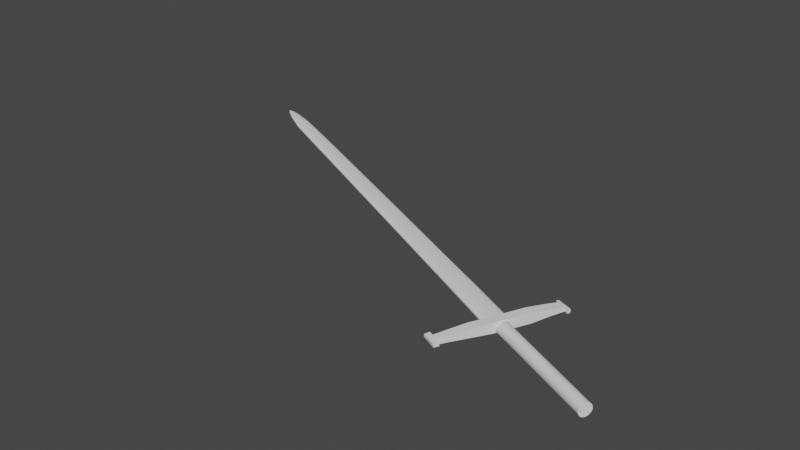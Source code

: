 # Source: prakt2.blend  (saved by Blender 3.6.13; exported with 4.5.12 LTS)
import bpy
from mathutils import Matrix  # noqa: F401  (used for matrix-valued properties, if any)

bpy.ops.wm.read_factory_settings(use_empty=True)
scene = bpy.context.scene
scene.name = 'Scene'

# ---- collections
col_collection = bpy.data.collections.new('Collection'); scene.collection.children.link(col_collection)

# ---- world
world_world = bpy.data.worlds.new('World'); scene.world = world_world
world_world.use_nodes = True; world_world.node_tree.nodes.clear()
_N = world_world.node_tree.nodes; _L = world_world.node_tree.links
n0 = _N.new('ShaderNodeOutputWorld'); n0.name = 'World Output'; n0.location = (300, 300)
n1 = _N.new('ShaderNodeBackground'); n1.name = 'Background'; n1.location = (10, 300)
n1.inputs[0].default_value = (0.05088, 0.05088, 0.05088, 1.0)
_L.new(n1.outputs[0], n0.inputs[0])
n0.is_active_output = True
world_world.color = (0.05088, 0.05088, 0.05088)
world_world.use_sun_shadow = False
world_world.sun_shadow_jitter_overblur = 0.0

# ---- meshes
me_plane = bpy.data.meshes.new('Plane')
me_plane.from_pydata([(-2.468, 1.221, 0.03753), (-2.415, 1.206, 0.03455), (-2.256, 1.14, 0.02316), (-2.045, 1.051, 0.01812), (-1.159, 0.6234, 0.01812), (0.01074, 0.05834, 0.01812), (-2.47, 1.219, 0.03753), (-2.425, 1.186, 0.03356), (-2.276, 1.102, 0.02317), (-2.09, 0.9914, 0.01813), (-1.196, 0.544, 0.01813), (-0.03634, -0.03637, 0.01813), (-2.468, 1.221, 0.03863), (-2.256, 1.139, 0.05785), (-2.045, 1.05, 0.05967), (-1.159, 0.6225, 0.05967), (0.01033, 0.05749, 0.05967), (-2.47, 1.219, 0.03872), (-2.275, 1.103, 0.05784), (-2.09, 0.9922, 0.05966), (-1.195, 0.5448, 0.05966), (-0.03592, -0.03553, 0.05966), (0.0248, 0.08712, 0.04699), (-1.145, 0.6522, 0.04699), (-2.405, 1.222, 0.0417), (-2.244, 1.17, 0.04387), (-2.031, 1.08, 0.04493), (-2.44, 1.178, 0.0417), (-2.293, 1.075, 0.04387), (-1.21, 0.5154, 0.04699), (-0.05071, -0.065, 0.04699), (-2.106, 0.9632, 0.04493), (-2.42, 1.189, 0.04858), (-2.414, 1.2, 0.04858), (0.0248, 0.08712, 0.03079), (-1.145, 0.6522, 0.03079), (-2.405, 1.222, 0.03608), (-2.244, 1.17, 0.03391), (-2.031, 1.08, 0.03286), (-2.44, 1.178, 0.03608), (-2.293, 1.075, 0.03391), (-2.106, 0.9632, 0.03286), (-1.21, 0.5154, 0.03079), (-0.05071, -0.065, 0.03079), (0.5621, -0.3364, 0.05965), (0.6391, -0.2162, 0.02849), (0.5618, -0.3732, 0.04929), (0.6391, -0.2162, 0.04929), (0.6102, -0.2387, 0.05966), (0.611, -0.2381, 0.01523), (0.5618, -0.3732, 0.02849), (0.5621, -0.3375, 0.01523), (-2.47, 1.22, 0.03977), (-2.469, 1.221, 0.03969), (-2.469, 1.221, 0.03677), (-2.47, 1.22, 0.03677), (1.319, -0.5833, 0.06435), (1.333, -0.5587, 0.04614), (1.333, -0.5587, 0.02533), (1.247, -0.7174, 0.02536), (1.247, -0.7174, 0.04617), (1.258, -0.6981, 0.06103), (1.257, -0.7018, 0.01269), (1.319, -0.5808, 0.013)], [], [(16, 21, 20, 15), (38, 35, 23, 26), (43, 42, 29, 30), (50, 43, 30, 46), (6, 0, 12, 17), (58, 57, 56, 63), (39, 6, 17, 27), (35, 34, 22, 23), (41, 40, 28, 31), (40, 39, 27, 28), (0, 36, 24, 12), (36, 37, 25, 24), (37, 38, 26, 25), (41, 42, 29, 31), (16, 15, 23, 22), (48, 44, 21, 16), (13, 33, 24, 25), (14, 13, 25, 26), (15, 14, 26, 23), (48, 16, 22, 47), (14, 19, 18, 13), (32, 18, 28, 27), (20, 21, 30, 29), (18, 19, 31, 28), (52, 32, 27, 17), (12, 24, 33, 53), (13, 18, 32, 33), (14, 15, 20, 19), (33, 32, 52, 53), (4, 5, 34, 35), (1, 2, 37, 36), (2, 3, 38, 37), (3, 4, 35, 38), (55, 7, 1, 54), (8, 7, 39, 40), (9, 8, 40, 41), (11, 10, 42, 43), (51, 11, 43, 50), (19, 20, 29, 42, 10, 9, 41, 31), (19, 31, 29, 20), (34, 45, 47, 22), (21, 44, 46, 30), (5, 49, 45, 34), (2, 8, 7, 1), (3, 9, 8, 2), (4, 10, 9, 3), (5, 11, 10, 4), (49, 51, 11, 5), (54, 1, 36, 0), (6, 39, 7, 55), (10, 42, 41, 9), (6, 55, 54, 0), (12, 53, 52, 17), (50, 46, 60, 59), (45, 58, 57, 47), (56, 57, 47, 48), (60, 61, 44, 46), (44, 61, 56, 48), (61, 60, 46, 44, 48, 47, 57, 56), (56, 57, 58, 63, 62, 59, 60, 61), (60, 59, 62, 61), (63, 56, 61, 62), (49, 63, 62, 51), (49, 63, 58, 45), (51, 50, 59, 62)])
_uv = me_plane.uv_layers.new(name='UVMap')
_uv.uv.foreach_set('vector', [0.0, 0.0, 0.0, 0.0, 0.0, 0.0, 0.0, 0.0, 0.0, 0.0, 0.0, 0.0, 0.0, 0.0, 0.0, 0.0, 0.0, 0.0, 0.0, 0.0, 0.0, 0.0, 0.0, 0.0, 0.0, 0.0, 0.0, 0.0, 0.0, 0.0, 0.0, 0.0, 0.0, 0.0, 0.0, 0.0, 0.0, 0.0, 0.0, 0.0, 0.0, 0.0, 0.0, 0.0, 0.0, 0.0, 0.0, 0.0, 0.0, 0.0, 0.0, 0.0, 0.0, 0.0, 0.0, 0.0, 0.0, 0.0, 0.0, 0.0, 0.0, 0.0, 0.0, 0.0, 0.0, 0.0, 0.0, 0.0, 0.0, 0.0, 0.0, 0.0, 0.0, 0.0, 0.0, 0.0, 0.0, 0.0, 0.0, 0.0, 0.0, 0.0, 0.0, 0.0, 0.0, 0.0, 0.0, 0.0, 0.0, 0.0, 0.0, 0.0, 0.0, 0.0, 0.0, 0.0, 0.0, 0.0, 0.0, 0.0, 0.0, 0.0, 0.0, 0.0, 0.0, 0.0, 0.0, 0.0, 0.0, 0.0, 0.0, 0.0, 0.0, 0.0, 0.0, 0.0, 0.0, 0.0, 0.0, 0.0, 0.0, 0.0, 0.0, 0.0, 0.0, 0.0, 0.0, 0.0, 0.0, 0.0, 0.0, 0.0, 0.0, 0.0, 0.0, 0.0, 0.0, 0.0, 0.0, 0.0, 0.0, 0.0, 0.0, 0.0, 0.0, 0.0, 0.0, 0.0, 0.0, 0.0, 0.0, 0.0, 0.0, 0.0, 0.0, 0.0, 0.0, 0.0, 0.0, 0.0, 0.0, 0.0, 0.0, 0.0, 0.0, 0.0, 0.0, 0.0, 0.0, 0.0, 0.0, 0.0, 0.0, 0.0, 0.0, 0.0, 0.0, 0.0, 0.0, 0.0, 0.0, 0.0, 0.0, 0.0, 0.0, 0.0, 0.0, 0.0, 0.0, 0.0, 0.0, 0.0, 0.0, 0.0, 0.0, 0.0, 0.0, 0.0, 0.0, 0.0, 0.0, 0.0, 0.0, 0.0, 0.0, 0.0, 0.0, 0.0, 0.0, 0.0, 0.0, 0.0, 0.0, 0.0, 0.0, 0.0, 0.0, 0.0, 0.0, 0.0, 0.0, 0.0, 0.0, 0.0, 0.0, 0.0, 0.0, 0.0, 0.0, 0.0, 0.0, 0.0, 0.0, 0.0, 0.0, 0.0, 0.0, 0.0, 0.0, 0.0, 0.0, 0.0, 0.0, 0.0, 0.0, 0.0, 0.0, 0.0, 0.0, 0.0, 0.0, 0.0, 0.0, 0.0, 0.0, 0.0, 0.0, 0.0, 0.0, 0.0, 0.0, 0.0, 0.0, 0.0, 0.0, 0.0, 0.0, 0.0, 0.0, 0.0, 0.0, 0.0, 0.0, 0.0, 0.0, 0.0, 0.0, 0.0, 0.0, 0.0, 0.0, 0.0, 0.0, 0.0, 0.0, 0.0, 0.0, 0.0, 0.0, 0.0, 0.0, 0.0, 0.0, 0.0, 0.0, 0.0, 0.0, 0.0, 0.0, 0.0, 0.0, 0.0, 0.0, 0.0, 0.0, 0.0, 0.0, 0.0, 0.0, 0.0, 0.0, 0.0, 0.0, 0.0, 0.0, 0.0, 0.0, 0.0, 0.0, 0.0, 0.0, 0.0, 0.0, 0.0, 0.0, 0.0, 0.0, 0.0, 0.0, 0.0, 0.0, 0.0, 0.0, 0.0, 0.0, 0.0, 0.0, 0.0, 0.0, 0.0, 0.0, 0.0, 0.0, 0.0, 0.0, 0.0, 0.0, 0.0, 0.0, 0.0, 0.0, 0.0, 0.0, 0.0, 0.0, 0.0, 0.0, 0.0, 0.0, 0.0, 0.0, 0.0, 0.0, 0.0, 0.0, 0.0, 0.0, 0.0, 0.0, 0.0, 0.0, 0.0, 0.0, 0.0, 0.0, 0.0, 0.0, 0.0, 0.0, 0.0, 0.0, 0.0, 0.0, 0.0, 0.0, 0.0, 0.0, 0.0, 0.0, 0.0, 0.0, 0.0, 0.0, 0.0, 0.0, 0.0, 0.0, 0.0, 0.0, 0.0, 0.0, 0.0, 0.0, 0.0, 0.0, 0.0, 0.0, 0.0, 0.0, 0.0, 0.0, 0.0, 0.0, 0.0, 0.0, 0.0, 0.0, 0.0, 0.0, 0.0, 0.0, 0.0, 0.0, 0.0, 0.0, 0.0, 0.0, 0.0, 0.0, 0.0, 0.0, 0.0, 0.0, 0.0, 0.0, 0.0, 0.0, 0.0, 0.0, 0.0, 0.0, 0.0, 0.0, 0.0, 0.0, 0.0, 0.0, 0.0, 0.0, 0.0, 0.0, 0.0, 0.0, 0.0, 0.0, 0.0, 0.0, 0.0, 0.0, 0.0, 0.0, 0.0, 0.0, 0.0, 0.0, 0.0, 0.0, 0.0, 0.0, 0.0, 0.0, 0.0, 0.0, 0.0, 0.0, 0.0, 0.0, 0.0, 0.0, 0.0, 0.0, 0.0, 0.0, 0.0, 0.0, 0.0, 0.0, 0.0, 0.0, 0.0, 0.0, 0.0, 0.0, 0.0, 0.0, 0.0, 0.0, 0.0, 0.0, 0.0, 0.0, 0.0, 0.0, 0.0, 0.0, 0.0, 0.0, 0.0, 0.0, 0.0, 0.0, 0.0, 0.0, 0.0, 0.0, 0.0, 0.0, 0.0, 0.0, 0.0, 0.0, 0.0, 0.0, 0.0, 0.0, 0.0, 0.0, 0.0, 0.0, 0.0, 0.0, 0.0, 0.0, 0.0, 0.0, 0.0, 0.0, 0.0, 0.0, 0.0, 0.0, 0.0, 0.0, 0.0])
me_plane.update()
me_plane_001 = bpy.data.meshes.new('Plane.001')
me_plane_001.from_pydata([(1.459, -0.1613, 0.02752), (1.527, -0.1863, 0.02752), (1.1, -1.107, 0.03364), (1.036, -1.075, 0.03364), (1.459, -0.1613, 0.05587), (1.527, -0.1863, 0.05587), (1.1, -1.107, 0.05643), (1.036, -1.075, 0.05643), (1.469, -0.3102, 0.01694), (1.408, -0.4418, 0.0), (1.347, -0.5733, 0.0), (1.286, -0.7049, 0.0), (1.226, -0.8365, 0.01181), (1.165, -0.968, 0.02341), (1.469, -0.3102, 0.07288), (1.408, -0.4418, 0.08478), (1.347, -0.5733, 0.08478), (1.286, -0.7049, 0.08478), (1.226, -0.8365, 0.08478), (1.165, -0.968, 0.07268), (1.403, -0.2822, 0.01694), (1.342, -0.4127, 0.0), (1.293, -0.5211, -0.005976), (1.208, -0.7007, -0.007798), (1.161, -0.8044, 0.01181), (1.101, -0.9349, 0.02241), (1.403, -0.2822, 0.07288), (1.342, -0.4127, 0.08478), (1.293, -0.5211, 0.08478), (1.208, -0.7007, 0.08222), (1.161, -0.8044, 0.08478), (1.101, -0.9349, 0.07268), (1.036, -1.075, 0.04765), (1.1, -1.107, 0.04765), (1.527, -0.1863, 0.04445), (1.459, -0.1613, 0.04445), (1.469, -0.3102, 0.05735), (1.408, -0.4418, 0.06809), (1.347, -0.5733, 0.06809), (1.286, -0.7049, 0.06809), (1.226, -0.8365, 0.06809), (1.101, -0.9349, 0.05542), (1.161, -0.8044, 0.06296), (1.208, -0.7007, 0.06527), (1.293, -0.5211, 0.06809), (1.342, -0.4127, 0.06809), (1.403, -0.2822, 0.05034), (1.165, -0.968, 0.05542), (1.036, -1.075, 0.04109), (1.527, -0.1863, 0.03528), (1.1, -1.107, 0.04109), (1.459, -0.1613, 0.03528), (1.469, -0.3102, 0.0331), (1.408, -0.4418, 0.01894), (1.347, -0.5733, 0.01894), (1.286, -0.7049, 0.01894), (1.226, -0.8365, 0.0322), (1.101, -0.9349, 0.0374), (1.161, -0.8044, 0.0322), (1.208, -0.7007, 0.007964), (1.293, -0.5211, 0.007996), (1.342, -0.4127, 0.01894), (1.403, -0.2822, 0.0331), (1.165, -0.968, 0.0374), (1.517, -0.2071, 0.02575), (1.498, -0.2483, 0.02222), (1.517, -0.2071, 0.05872), (1.498, -0.2483, 0.06439), (1.449, -0.1815, 0.02575), (1.43, -0.2218, 0.02222), (1.449, -0.1815, 0.05872), (1.43, -0.2218, 0.06439), (1.498, -0.2483, 0.05091), (1.517, -0.2071, 0.04661), (1.449, -0.1815, 0.04543), (1.43, -0.2218, 0.0474), (1.449, -0.1815, 0.03492), (1.43, -0.2218, 0.03419), (1.498, -0.2483, 0.03419), (1.517, -0.2071, 0.03492), (1.139, -1.023, 0.02746), (1.118, -1.07, 0.03087), (1.139, -1.023, 0.06624), (1.118, -1.07, 0.06082), (1.075, -0.9905, 0.06624), (1.053, -1.037, 0.06082), (1.075, -0.9905, 0.05234), (1.053, -1.037, 0.04975), (1.139, -1.023, 0.05234), (1.118, -1.07, 0.04975), (1.075, -0.9905, 0.03886), (1.053, -1.037, 0.04009), (1.139, -1.023, 0.03886), (1.118, -1.07, 0.04009), (1.075, -0.9905, 0.02686), (1.053, -1.037, 0.0306), (1.018, -1.021, 0.06082), (1.0, -1.059, 0.05643), (1.0, -1.059, 0.04765), (1.0, -1.059, 0.04109), (1.0, -1.059, 0.03364), (1.018, -1.021, 0.04975), (1.018, -1.021, 0.04009), (1.018, -1.021, 0.0306), (1.435, -0.1504, 0.04445), (1.435, -0.1504, 0.05587), (1.435, -0.1504, 0.03528), (1.435, -0.1504, 0.02752), (1.426, -0.1706, 0.02575), (1.426, -0.1706, 0.05872), (1.426, -0.1706, 0.04543), (1.426, -0.1706, 0.03492), (1.557, -0.2004, 0.03528), (1.557, -0.2004, 0.02752), (1.557, -0.2004, 0.05587), (1.557, -0.2004, 0.04445), (1.547, -0.2211, 0.04661), (1.547, -0.2211, 0.03492), (1.547, -0.2211, 0.02575), (1.547, -0.2211, 0.05872), (1.14, -1.08, 0.03087), (1.122, -1.118, 0.03364), (1.14, -1.08, 0.06082), (1.122, -1.118, 0.05643), (1.122, -1.118, 0.04765), (1.122, -1.118, 0.04109), (1.14, -1.08, 0.04975), (1.14, -1.08, 0.04009)], [(24, 58)], [(24, 23, 59, 58, 57, 25), (7, 6, 33, 32), (81, 2, 121, 120), (74, 76, 111, 110), (35, 34, 5, 4), (72, 36, 14, 67), (36, 37, 15, 14), (37, 38, 16, 15), (38, 39, 17, 16), (39, 40, 18, 17), (86, 41, 31, 84), (41, 42, 30, 31), (42, 43, 29, 30), (45, 46, 26, 27), (70, 4, 5, 66), (26, 14, 15, 27), (60, 44, 43, 59), (29, 17, 18, 30), (30, 18, 19, 31), (85, 83, 6, 7), (44, 45, 27, 28), (16, 28, 27, 15), (17, 29, 28, 16), (44, 28, 29, 43), (11, 12, 56, 55), (18, 40, 47, 19), (69, 20, 8, 65), (22, 10, 11, 23), (60, 61, 45, 44), (61, 62, 46, 45), (58, 59, 43, 42), (57, 58, 42, 41), (90, 57, 41, 86), (55, 56, 40, 39), (54, 55, 39, 38), (53, 54, 38, 37), (52, 53, 37, 36), (78, 52, 36, 72), (51, 49, 34, 35), (50, 48, 32, 33), (35, 4, 105, 104), (83, 89, 126, 122), (70, 74, 110, 109), (2, 3, 48, 50), (0, 1, 49, 51), (65, 8, 52, 78), (8, 9, 53, 52), (9, 10, 54, 53), (10, 11, 55, 54), (13, 63, 56, 12), (94, 25, 57, 90), (12, 11, 23, 24), (13, 12, 24, 25), (21, 20, 62, 61), (22, 21, 61, 60), (40, 56, 63, 47), (22, 60, 59, 23), (50, 33, 124, 125), (80, 13, 25, 94), (10, 9, 21, 22), (9, 8, 20, 21), (73, 66, 119, 116), (64, 65, 78, 79), (20, 69, 77, 62), (69, 68, 76, 77), (62, 77, 75, 46), (77, 76, 74, 75), (5, 34, 115, 114), (79, 78, 72, 73), (0, 68, 64, 1), (68, 69, 65, 64), (26, 71, 67, 14), (71, 70, 66, 67), (64, 79, 117, 118), (73, 72, 67, 66), (46, 75, 71, 26), (75, 74, 70, 71), (2, 81, 95, 3), (81, 80, 94, 95), (47, 63, 92, 88), (88, 92, 93, 89), (91, 87, 101, 102), (95, 94, 90, 91), (19, 47, 88, 82), (82, 88, 89, 83), (7, 32, 98, 97), (91, 90, 86, 87), (31, 19, 82, 84), (84, 82, 83, 85), (87, 85, 96, 101), (87, 86, 84, 85), (63, 13, 80, 92), (92, 80, 81, 93), (100, 103, 102, 99), (99, 102, 101, 98), (98, 101, 96, 97), (32, 48, 99, 98), (95, 91, 102, 103), (3, 95, 103, 100), (48, 3, 100, 99), (85, 7, 97, 96), (110, 104, 105, 109), (111, 106, 104, 110), (108, 107, 106, 111), (76, 68, 108, 111), (4, 70, 109, 105), (51, 35, 104, 106), (68, 0, 107, 108), (0, 51, 106, 107), (113, 118, 117, 112), (112, 117, 116, 115), (115, 116, 119, 114), (49, 1, 113, 112), (66, 5, 114, 119), (79, 73, 116, 117), (34, 49, 112, 115), (1, 64, 118, 113), (127, 120, 121, 125), (122, 126, 124, 123), (126, 127, 125, 124), (89, 93, 127, 126), (33, 6, 123, 124), (2, 50, 125, 121), (6, 83, 122, 123), (93, 81, 120, 127)])
_uv = me_plane_001.uv_layers.new(name='UVMap')
_uv.uv.foreach_set('vector', [0.0, 0.0, 0.0, 0.0, 0.0, 0.0, 0.0, 0.0, 0.0, 0.0, 0.0, 0.0, 0.0, 0.0, 0.0, 0.0, 0.0, 0.0, 0.0, 0.0, 0.0, 0.0, 0.0, 0.0, 0.0, 0.0, 0.0, 0.0, 0.0, 0.0, 0.0, 0.0, 0.0, 0.0, 0.0, 0.0, 0.0, 0.0, 0.0, 0.0, 0.0, 0.0, 0.0, 0.0, 0.0, 0.0, 0.0, 0.0, 0.0, 0.0, 0.0, 0.0, 0.0, 0.0, 0.0, 0.0, 0.0, 0.0, 0.0, 0.0, 0.0, 0.0, 0.0, 0.0, 0.0, 0.0, 0.0, 0.0, 0.0, 0.0, 0.0, 0.0, 0.0, 0.0, 0.0, 0.0, 0.0, 0.0, 0.0, 0.0, 0.0, 0.0, 0.0, 0.0, 0.0, 0.0, 0.0, 0.0, 0.0, 0.0, 0.0, 0.0, 0.0, 0.0, 0.0, 0.0, 0.0, 0.0, 0.0, 0.0, 0.0, 0.0, 0.0, 0.0, 0.0, 0.0, 0.0, 0.0, 0.0, 0.0, 0.0, 0.0, 0.0, 0.0, 0.0, 0.0, 0.0, 0.0, 0.0, 0.0, 0.0, 0.0, 0.0, 0.0, 0.0, 0.0, 0.0, 0.0, 0.0, 0.0, 0.0, 0.0, 0.0, 0.0, 0.0, 0.0, 0.0, 0.0, 0.0, 0.0, 0.0, 0.0, 0.0, 0.0, 0.0, 0.0, 0.0, 0.0, 0.0, 0.0, 0.0, 0.0, 0.0, 0.0, 0.0, 0.0, 0.0, 0.0, 0.0, 0.0, 0.0, 0.0, 0.0, 0.0, 0.0, 0.0, 0.0, 0.0, 0.0, 0.0, 0.0, 0.0, 0.0, 0.0, 0.0, 0.0, 0.0, 0.0, 0.0, 0.0, 0.0, 0.0, 0.0, 0.0, 0.0, 0.0, 0.0, 0.0, 0.0, 0.0, 0.0, 0.0, 0.0, 0.0, 0.0, 0.0, 0.0, 0.0, 0.0, 0.0, 0.0, 0.0, 0.0, 0.0, 0.0, 0.0, 0.0, 0.0, 0.0, 0.0, 0.0, 0.0, 0.0, 0.0, 0.0, 0.0, 0.0, 0.0, 0.0, 0.0, 0.0, 0.0, 0.0, 0.0, 0.0, 0.0, 0.0, 0.0, 0.0, 0.0, 0.0, 0.0, 0.0, 0.0, 0.0, 0.0, 0.0, 0.0, 0.0, 0.0, 0.0, 0.0, 0.0, 0.0, 0.0, 0.0, 0.0, 0.0, 0.0, 0.0, 0.0, 0.0, 0.0, 0.0, 0.0, 0.0, 0.0, 0.0, 0.0, 0.0, 0.0, 0.0, 0.0, 0.0, 0.0, 0.0, 0.0, 0.0, 0.0, 0.0, 0.0, 0.0, 0.0, 0.0, 0.0, 0.0, 0.0, 0.0, 0.0, 0.0, 0.0, 0.0, 0.0, 0.0, 0.0, 0.0, 0.0, 0.0, 0.0, 0.0, 0.0, 0.0, 0.0, 0.0, 0.0, 0.0, 0.0, 0.0, 0.0, 0.0, 0.0, 0.0, 0.0, 0.0, 0.0, 0.0, 0.0, 0.0, 0.0, 0.0, 0.0, 0.0, 0.0, 0.0, 0.0, 0.0, 0.0, 0.0, 0.0, 0.0, 0.0, 0.0, 0.0, 0.0, 0.0, 0.0, 0.0, 0.0, 0.0, 0.0, 0.0, 0.0, 0.0, 0.0, 0.0, 0.0, 0.0, 0.0, 0.0, 0.0, 0.0, 0.0, 0.0, 0.0, 0.0, 0.0, 0.0, 0.0, 0.0, 0.0, 0.0, 0.0, 0.0, 0.0, 0.0, 0.0, 0.0, 0.0, 0.0, 0.0, 0.0, 0.0, 0.0, 0.0, 0.0, 0.0, 0.0, 0.0, 0.0, 0.0, 0.0, 0.0, 0.0, 0.0, 0.0, 0.0, 0.0, 0.0, 0.0, 0.0, 0.0, 0.0, 0.0, 0.0, 0.0, 0.0, 0.0, 0.0, 0.0, 0.0, 0.0, 0.0, 0.0, 0.0, 0.0, 0.0, 0.0, 0.0, 0.0, 0.0, 0.0, 0.0, 0.0, 0.0, 0.0, 0.0, 0.0, 0.0, 0.0, 0.0, 0.0, 0.0, 0.0, 0.0, 0.0, 0.0, 0.0, 0.0, 0.0, 0.0, 0.0, 0.0, 0.0, 0.0, 0.0, 0.0, 0.0, 0.0, 0.0, 0.0, 0.0, 0.0, 0.0, 0.0, 0.0, 0.0, 0.0, 0.0, 0.0, 0.0, 0.0, 0.0, 0.0, 0.0, 0.0, 0.0, 0.0, 0.0, 0.0, 0.0, 0.0, 0.0, 0.0, 0.0, 0.0, 0.0, 0.0, 0.0, 0.0, 0.0, 0.0, 0.0, 0.0, 0.0, 0.0, 0.0, 0.0, 0.0, 0.0, 0.0, 0.0, 0.0, 0.0, 0.0, 0.0, 0.0, 0.0, 0.0, 0.0, 0.0, 0.0, 0.0, 0.0, 0.0, 0.0, 0.0, 0.0, 0.0, 0.0, 0.0, 0.0, 0.0, 0.0, 0.0, 0.0, 0.0, 0.0, 0.0, 0.0, 0.0, 0.0, 0.0, 0.0, 0.0, 0.0, 0.0, 0.0, 0.0, 0.0, 0.0, 0.0, 0.0, 0.0, 0.0, 0.0, 0.0, 0.0, 0.0, 0.0, 0.0, 0.0, 0.0, 0.0, 0.0, 0.0, 0.0, 0.0, 0.0, 0.0, 0.0, 0.0, 0.0, 0.0, 0.0, 0.0, 0.0, 0.0, 0.0, 0.0, 0.0, 0.0, 0.0, 0.0, 0.0, 0.0, 0.0, 0.0, 0.0, 0.0, 0.0, 0.0, 0.0, 0.0, 0.0, 0.0, 0.0, 0.0, 0.0, 0.0, 0.0, 0.0, 0.0, 0.0, 0.0, 0.0, 0.0, 0.0, 0.0, 0.0, 0.0, 0.0, 0.0, 0.0, 0.0, 0.0, 0.0, 0.0, 0.0, 0.0, 0.0, 0.0, 0.0, 0.0, 0.0, 0.0, 0.0, 0.0, 0.0, 0.0, 0.0, 0.0, 0.0, 0.0, 0.0, 0.0, 0.0, 0.0, 0.0, 0.0, 0.0, 0.0, 0.0, 0.0, 0.0, 0.0, 0.0, 0.0, 0.0, 0.0, 0.0, 0.0, 0.0, 0.0, 0.0, 0.0, 0.0, 0.0, 0.0, 0.0, 0.0, 0.0, 0.0, 0.0, 0.0, 0.0, 0.0, 0.0, 0.0, 0.0, 0.0, 0.0, 0.0, 0.0, 0.0, 0.0, 0.0, 0.0, 0.0, 0.0, 0.0, 0.0, 0.0, 0.0, 0.0, 0.0, 0.0, 0.0, 0.0, 0.0, 0.0, 0.0, 0.0, 0.0, 0.0, 0.0, 0.0, 0.0, 0.0, 0.0, 0.0, 0.0, 0.0, 0.0, 0.0, 0.0, 0.0, 0.0, 0.0, 0.0, 0.0, 0.0, 0.0, 0.0, 0.0, 0.0, 0.0, 0.0, 0.0, 0.0, 0.0, 0.0, 0.0, 0.0, 0.0, 0.0, 0.0, 0.0, 0.0, 0.0, 0.0, 0.0, 0.0, 0.0, 0.0, 0.0, 0.0, 0.0, 0.0, 0.0, 0.0, 0.0, 0.0, 0.0, 0.0, 0.0, 0.0, 0.0, 0.0, 0.0, 0.0, 0.0, 0.0, 0.0, 0.0, 0.0, 0.0, 0.0, 0.0, 0.0, 0.0, 0.0, 0.0, 0.0, 0.0, 0.0, 0.0, 0.0, 0.0, 0.0, 0.0, 0.0, 0.0, 0.0, 0.0, 0.0, 0.0, 0.0, 0.0, 0.0, 0.0, 0.0, 0.0, 0.0, 0.0, 0.0, 0.0, 0.0, 0.0, 0.0, 0.0, 0.0, 0.0, 0.0, 0.0, 0.0, 0.0, 0.0, 0.0, 0.0, 0.0, 0.0, 0.0, 0.0, 0.0, 0.0, 0.0, 0.0, 0.0, 0.0, 0.0, 0.0, 0.0, 0.0, 0.0, 0.0, 0.0, 0.0, 0.0, 0.0, 0.0, 0.0, 0.0, 0.0, 0.0, 0.0, 0.0, 0.0, 0.0, 0.0, 0.0, 0.0, 0.0, 0.0, 0.0, 0.0, 0.0, 0.0, 0.0, 0.0, 0.0, 0.0, 0.0, 0.0, 0.0, 0.0, 0.0, 0.0, 0.0, 0.0, 0.0, 0.0, 0.0, 0.0, 0.0, 0.0, 0.0, 0.0, 0.0, 0.0, 0.0, 0.0, 0.0, 0.0, 0.0, 0.0, 0.0, 0.0, 0.0, 0.0, 0.0, 0.0, 0.0, 0.0, 0.0, 0.0, 0.0, 0.0, 0.0, 0.0, 0.0, 0.0, 0.0, 0.0, 0.0, 0.0, 0.0, 0.0, 0.0, 0.0, 0.0, 0.0, 0.0, 0.0, 0.0, 0.0, 0.0, 0.0, 0.0, 0.0, 0.0, 0.0, 0.0, 0.0, 0.0, 0.0, 0.0, 0.0, 0.0, 0.0, 0.0, 0.0, 0.0, 0.0, 0.0, 0.0, 0.0, 0.0, 0.0, 0.0, 0.0, 0.0, 0.0, 0.0, 0.0, 0.0, 0.0, 0.0, 0.0, 0.0, 0.0, 0.0, 0.0, 0.0, 0.0, 0.0, 0.0, 0.0, 0.0, 0.0, 0.0, 0.0, 0.0, 0.0, 0.0, 0.0, 0.0, 0.0, 0.0, 0.0, 0.0, 0.0, 0.0, 0.0, 0.0, 0.0, 0.0, 0.0, 0.0, 0.0, 0.0, 0.0, 0.0, 0.0, 0.0, 0.0, 0.0, 0.0, 0.0, 0.0, 0.0, 0.0, 0.0, 0.0, 0.0, 0.0, 0.0, 0.0, 0.0, 0.0, 0.0, 0.0, 0.0, 0.0, 0.0, 0.0, 0.0, 0.0, 0.0, 0.0, 0.0, 0.0, 0.0, 0.0, 0.0, 0.0, 0.0, 0.0, 0.0, 0.0, 0.0, 0.0, 0.0, 0.0, 0.0, 0.0, 0.0, 0.0, 0.0, 0.0, 0.0, 0.0, 0.0, 0.0, 0.0, 0.0, 0.0, 0.0, 0.0, 0.0, 0.0, 0.0, 0.0, 0.0, 0.0, 0.0, 0.0, 0.0, 0.0, 0.0, 0.0, 0.0, 0.0, 0.0, 0.0, 0.0, 0.0, 0.0, 0.0, 0.0, 0.0, 0.0, 0.0, 0.0, 0.0])
me_plane_001.update()
me_cylinder = bpy.data.meshes.new('Cylinder')
me_cylinder.from_pydata([(0.0, 1.0, -1.0), (0.0, 1.0, 1.0), (0.1951, 0.9808, -1.0), (0.1951, 0.9808, 1.0), (0.3827, 0.9239, -1.0), (0.3827, 0.9239, 1.0), (0.5556, 0.8315, -1.0), (0.5556, 0.8315, 1.0), (0.7071, 0.7071, -1.0), (0.7071, 0.7071, 1.0), (0.8315, 0.5556, -1.0), (0.8315, 0.5556, 1.0), (0.9239, 0.3827, -1.0), (0.9239, 0.3827, 1.0), (0.9808, 0.1951, -1.0), (0.9808, 0.1951, 1.0), (1.0, 0.0, -1.0), (1.0, 0.0, 1.0), (0.9808, -0.1951, -1.0), (0.9808, -0.1951, 1.0), (0.9239, -0.3827, -1.0), (0.9239, -0.3827, 1.0), (0.8315, -0.5556, -1.0), (0.8315, -0.5556, 1.0), (0.7071, -0.7071, -1.0), (0.7071, -0.7071, 1.0), (0.5556, -0.8315, -1.0), (0.5556, -0.8315, 1.0), (0.3827, -0.9239, -1.0), (0.3827, -0.9239, 1.0), (0.1951, -0.9808, -1.0), (0.1951, -0.9808, 1.0), (0.0, -1.0, -1.0), (0.0, -1.0, 1.0), (-0.1951, -0.9808, -1.0), (-0.1951, -0.9808, 1.0), (-0.3827, -0.9239, -1.0), (-0.3827, -0.9239, 1.0), (-0.5556, -0.8315, -1.0), (-0.5556, -0.8315, 1.0), (-0.7071, -0.7071, -1.0), (-0.7071, -0.7071, 1.0), (-0.8315, -0.5556, -1.0), (-0.8315, -0.5556, 1.0), (-0.9239, -0.3827, -1.0), (-0.9239, -0.3827, 1.0), (-0.9808, -0.1951, -1.0), (-0.9808, -0.1951, 1.0), (-1.0, 0.0, -1.0), (-1.0, 0.0, 1.0), (-0.9808, 0.1951, -1.0), (-0.9808, 0.1951, 1.0), (-0.9239, 0.3827, -1.0), (-0.9239, 0.3827, 1.0), (-0.8315, 0.5556, -1.0), (-0.8315, 0.5556, 1.0), (-0.7071, 0.7071, -1.0), (-0.7071, 0.7071, 1.0), (-0.5556, 0.8315, -1.0), (-0.5556, 0.8315, 1.0), (-0.3827, 0.9239, -1.0), (-0.3827, 0.9239, 1.0), (-0.1951, 0.9808, -1.0), (-0.1951, 0.9808, 1.0)], [], [(0, 1, 3, 2), (2, 3, 5, 4), (4, 5, 7, 6), (6, 7, 9, 8), (8, 9, 11, 10), (10, 11, 13, 12), (12, 13, 15, 14), (14, 15, 17, 16), (16, 17, 19, 18), (18, 19, 21, 20), (20, 21, 23, 22), (22, 23, 25, 24), (24, 25, 27, 26), (26, 27, 29, 28), (28, 29, 31, 30), (30, 31, 33, 32), (32, 33, 35, 34), (34, 35, 37, 36), (36, 37, 39, 38), (38, 39, 41, 40), (40, 41, 43, 42), (42, 43, 45, 44), (44, 45, 47, 46), (46, 47, 49, 48), (48, 49, 51, 50), (50, 51, 53, 52), (52, 53, 55, 54), (54, 55, 57, 56), (56, 57, 59, 58), (58, 59, 61, 60), (3, 1, 63, 61, 59, 57, 55, 53, 51, 49, 47, 45, 43, 41, 39, 37, 35, 33, 31, 29, 27, 25, 23, 21, 19, 17, 15, 13, 11, 9, 7, 5), (60, 61, 63, 62), (62, 63, 1, 0), (0, 2, 4, 6, 8, 10, 12, 14, 16, 18, 20, 22, 24, 26, 28, 30, 32, 34, 36, 38, 40, 42, 44, 46, 48, 50, 52, 54, 56, 58, 60, 62)])
_uv = me_cylinder.uv_layers.new(name='UVMap')
_uv.uv.foreach_set('vector', [1.0, 0.5, 1.0, 1.0, 0.9688, 1.0, 0.9688, 0.5, 0.9688, 0.5, 0.9688, 1.0, 0.9375, 1.0, 0.9375, 0.5, 0.9375, 0.5, 0.9375, 1.0, 0.9062, 1.0, 0.9062, 0.5, 0.9062, 0.5, 0.9062, 1.0, 0.875, 1.0, 0.875, 0.5, 0.875, 0.5, 0.875, 1.0, 0.8438, 1.0, 0.8438, 0.5, 0.8438, 0.5, 0.8438, 1.0, 0.8125, 1.0, 0.8125, 0.5, 0.8125, 0.5, 0.8125, 1.0, 0.7812, 1.0, 0.7812, 0.5, 0.7812, 0.5, 0.7812, 1.0, 0.75, 1.0, 0.75, 0.5, 0.75, 0.5, 0.75, 1.0, 0.7188, 1.0, 0.7188, 0.5, 0.7188, 0.5, 0.7188, 1.0, 0.6875, 1.0, 0.6875, 0.5, 0.6875, 0.5, 0.6875, 1.0, 0.6562, 1.0, 0.6562, 0.5, 0.6562, 0.5, 0.6562, 1.0, 0.625, 1.0, 0.625, 0.5, 0.625, 0.5, 0.625, 1.0, 0.5938, 1.0, 0.5938, 0.5, 0.5938, 0.5, 0.5938, 1.0, 0.5625, 1.0, 0.5625, 0.5, 0.5625, 0.5, 0.5625, 1.0, 0.5312, 1.0, 0.5312, 0.5, 0.5312, 0.5, 0.5312, 1.0, 0.5, 1.0, 0.5, 0.5, 0.5, 0.5, 0.5, 1.0, 0.4688, 1.0, 0.4688, 0.5, 0.4688, 0.5, 0.4688, 1.0, 0.4375, 1.0, 0.4375, 0.5, 0.4375, 0.5, 0.4375, 1.0, 0.4062, 1.0, 0.4062, 0.5, 0.4062, 0.5, 0.4062, 1.0, 0.375, 1.0, 0.375, 0.5, 0.375, 0.5, 0.375, 1.0, 0.3438, 1.0, 0.3438, 0.5, 0.3438, 0.5, 0.3438, 1.0, 0.3125, 1.0, 0.3125, 0.5, 0.3125, 0.5, 0.3125, 1.0, 0.2812, 1.0, 0.2812, 0.5, 0.2812, 0.5, 0.2812, 1.0, 0.25, 1.0, 0.25, 0.5, 0.25, 0.5, 0.25, 1.0, 0.2188, 1.0, 0.2188, 0.5, 0.2188, 0.5, 0.2188, 1.0, 0.1875, 1.0, 0.1875, 0.5, 0.1875, 0.5, 0.1875, 1.0, 0.1562, 1.0, 0.1562, 0.5, 0.1562, 0.5, 0.1562, 1.0, 0.125, 1.0, 0.125, 0.5, 0.125, 0.5, 0.125, 1.0, 0.09375, 1.0, 0.09375, 0.5, 0.09375, 0.5, 0.09375, 1.0, 0.0625, 1.0, 0.0625, 0.5, 0.2968, 0.4854, 0.25, 0.49, 0.2032, 0.4854, 0.1582, 0.4717, 0.1167, 0.4496, 0.08029, 0.4197, 0.05045, 0.3833, 0.02827, 0.3418, 0.01461, 0.2968, 0.01, 0.25, 0.01461, 0.2032, 0.02827, 0.1582, 0.05045, 0.1167, 0.08029, 0.08029, 0.1167, 0.05045, 0.1582, 0.02827, 0.2032, 0.01461, 0.25, 0.01, 0.2968, 0.01461, 0.3418, 0.02827, 0.3833, 0.05045, 0.4197, 0.08029, 0.4496, 0.1167, 0.4717, 0.1582, 0.4854, 0.2032, 0.49, 0.25, 0.4854, 0.2968, 0.4717, 0.3418, 0.4496, 0.3833, 0.4197, 0.4197, 0.3833, 0.4496, 0.3418, 0.4717, 0.0625, 0.5, 0.0625, 1.0, 0.03125, 1.0, 0.03125, 0.5, 0.03125, 0.5, 0.03125, 1.0, 0.0, 1.0, 0.0, 0.5, 0.75, 0.49, 0.7968, 0.4854, 0.8418, 0.4717, 0.8833, 0.4496, 0.9197, 0.4197, 0.9496, 0.3833, 0.9717, 0.3418, 0.9854, 0.2968, 0.99, 0.25, 0.9854, 0.2032, 0.9717, 0.1582, 0.9496, 0.1167, 0.9197, 0.08029, 0.8833, 0.05045, 0.8418, 0.02827, 0.7968, 0.01461, 0.75, 0.01, 0.7032, 0.01461, 0.6582, 0.02827, 0.6167, 0.05045, 0.5803, 0.08029, 0.5504, 0.1167, 0.5283, 0.1582, 0.5146, 0.2032, 0.51, 0.25, 0.5146, 0.2968, 0.5283, 0.3418, 0.5504, 0.3833, 0.5803, 0.4197, 0.6167, 0.4496, 0.6582, 0.4717, 0.7032, 0.4854])
me_cylinder.update()

# ---- objects
ob_plane = bpy.data.objects.new('Plane', me_plane)
ob_plane_001 = bpy.data.objects.new('Plane.001', me_plane_001)
ob_cylinder = bpy.data.objects.new('Cylinder', me_cylinder)

# ---- transforms, parenting, visibility, modifiers, constraints
ob_plane.location = (0.0, 0.0, 0.0)
_m = ob_plane.modifiers.new('Subdivision', 'SUBSURF')
_m.levels = 6
ob_plane_001.location = (0.0, 0.0, 0.0)
ob_cylinder.location = (1.755, -0.8487, 0.0289)
ob_cylinder.rotation_euler = (0.4455, 1.571, 0.0)
ob_cylinder.scale = (0.05062, 0.05062, 0.4891)

# ---- collection membership
col_collection.objects.link(ob_plane)
col_collection.objects.link(ob_plane_001)
col_collection.objects.link(ob_cylinder)

# ---- scene / render settings (as saved in the file)
scene.frame_start = 1; scene.frame_end = 250; scene.frame_set(1)
scene.render.engine = 'BLENDER_EEVEE_NEXT'
scene.cycles.sampling_pattern = 'TABULATED_SOBOL'
scene.view_settings.view_transform = 'Filmic'
bpy.context.view_layer.update()

# ---- added for rendering (the .blend has no active camera and no usable light): camera, sun
cam_auto = bpy.data.cameras.new('AutoCamera')
cam_auto.lens = 50.0
cam_auto.sensor_width = 36.0
cam_auto.clip_end = 1000.0
ob_auto_camera = bpy.data.objects.new('AutoCamera', cam_auto)
scene.collection.objects.link(ob_auto_camera)
ob_auto_camera.location = (4.72343, -5.76678, 3.9108)
ob_auto_camera.rotation_euler = (1.09748, -7.21219e-08, 0.694738)
scene.camera = ob_auto_camera
light_auto_sun = bpy.data.lights.new('AutoSun', 'SUN')
light_auto_sun.energy = 3.0
light_auto_sun.angle = 0.0523599
ob_auto_sun = bpy.data.objects.new('AutoSun', light_auto_sun)
scene.collection.objects.link(ob_auto_sun)
ob_auto_sun.rotation_euler = (0.872665, 0.174533, 0.523599)
bpy.context.view_layer.update()
